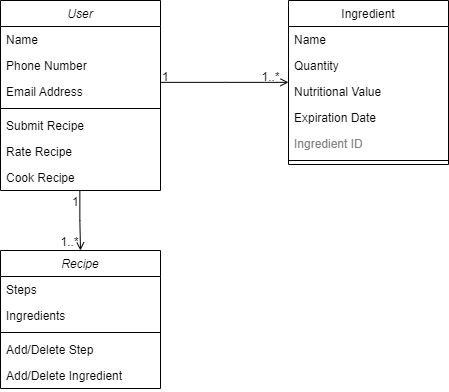

The diagram above was exported from draw.io. Its source (the exported page's mxGraphModel, read from the mxfile embedded in the PNG):
<mxGraphModel dx="1227" dy="621" grid="1" gridSize="10" guides="1" tooltips="1" connect="1" arrows="1" fold="1" page="1" pageScale="1" pageWidth="827" pageHeight="1169" math="0" shadow="0">
  <root>
    <mxCell id="WIyWlLk6GJQsqaUBKTNV-0" />
    <mxCell id="WIyWlLk6GJQsqaUBKTNV-1" parent="WIyWlLk6GJQsqaUBKTNV-0" />
    <mxCell id="zkfFHV4jXpPFQw0GAbJ--0" value="User" style="swimlane;fontStyle=2;align=center;verticalAlign=top;childLayout=stackLayout;horizontal=1;startSize=26;horizontalStack=0;resizeParent=1;resizeLast=0;collapsible=1;marginBottom=0;rounded=0;shadow=0;strokeWidth=1;" parent="WIyWlLk6GJQsqaUBKTNV-1" vertex="1">
      <mxGeometry x="180" y="120" width="160" height="190" as="geometry">
        <mxRectangle x="230" y="140" width="160" height="26" as="alternateBounds" />
      </mxGeometry>
    </mxCell>
    <mxCell id="zkfFHV4jXpPFQw0GAbJ--1" value="Name" style="text;align=left;verticalAlign=top;spacingLeft=4;spacingRight=4;overflow=hidden;rotatable=0;points=[[0,0.5],[1,0.5]];portConstraint=eastwest;" parent="zkfFHV4jXpPFQw0GAbJ--0" vertex="1">
      <mxGeometry y="26" width="160" height="26" as="geometry" />
    </mxCell>
    <mxCell id="zkfFHV4jXpPFQw0GAbJ--2" value="Phone Number" style="text;align=left;verticalAlign=top;spacingLeft=4;spacingRight=4;overflow=hidden;rotatable=0;points=[[0,0.5],[1,0.5]];portConstraint=eastwest;rounded=0;shadow=0;html=0;" parent="zkfFHV4jXpPFQw0GAbJ--0" vertex="1">
      <mxGeometry y="52" width="160" height="26" as="geometry" />
    </mxCell>
    <mxCell id="zkfFHV4jXpPFQw0GAbJ--3" value="Email Address" style="text;align=left;verticalAlign=top;spacingLeft=4;spacingRight=4;overflow=hidden;rotatable=0;points=[[0,0.5],[1,0.5]];portConstraint=eastwest;rounded=0;shadow=0;html=0;" parent="zkfFHV4jXpPFQw0GAbJ--0" vertex="1">
      <mxGeometry y="78" width="160" height="26" as="geometry" />
    </mxCell>
    <mxCell id="zkfFHV4jXpPFQw0GAbJ--4" value="" style="line;html=1;strokeWidth=1;align=left;verticalAlign=middle;spacingTop=-1;spacingLeft=3;spacingRight=3;rotatable=0;labelPosition=right;points=[];portConstraint=eastwest;" parent="zkfFHV4jXpPFQw0GAbJ--0" vertex="1">
      <mxGeometry y="104" width="160" height="8" as="geometry" />
    </mxCell>
    <mxCell id="nnd_5psKC0kYdr0QMip--0" value="Submit Recipe" style="text;align=left;verticalAlign=top;spacingLeft=4;spacingRight=4;overflow=hidden;rotatable=0;points=[[0,0.5],[1,0.5]];portConstraint=eastwest;" vertex="1" parent="zkfFHV4jXpPFQw0GAbJ--0">
      <mxGeometry y="112" width="160" height="26" as="geometry" />
    </mxCell>
    <mxCell id="nnd_5psKC0kYdr0QMip--2" value="Rate Recipe" style="text;align=left;verticalAlign=top;spacingLeft=4;spacingRight=4;overflow=hidden;rotatable=0;points=[[0,0.5],[1,0.5]];portConstraint=eastwest;" vertex="1" parent="zkfFHV4jXpPFQw0GAbJ--0">
      <mxGeometry y="138" width="160" height="26" as="geometry" />
    </mxCell>
    <mxCell id="nnd_5psKC0kYdr0QMip--3" value="Cook Recipe" style="text;align=left;verticalAlign=top;spacingLeft=4;spacingRight=4;overflow=hidden;rotatable=0;points=[[0,0.5],[1,0.5]];portConstraint=eastwest;" vertex="1" parent="zkfFHV4jXpPFQw0GAbJ--0">
      <mxGeometry y="164" width="160" height="26" as="geometry" />
    </mxCell>
    <mxCell id="zkfFHV4jXpPFQw0GAbJ--17" value="Ingredient" style="swimlane;fontStyle=0;align=center;verticalAlign=top;childLayout=stackLayout;horizontal=1;startSize=26;horizontalStack=0;resizeParent=1;resizeLast=0;collapsible=1;marginBottom=0;rounded=0;shadow=0;strokeWidth=1;" parent="WIyWlLk6GJQsqaUBKTNV-1" vertex="1">
      <mxGeometry x="468" y="120" width="160" height="164" as="geometry">
        <mxRectangle x="550" y="140" width="160" height="26" as="alternateBounds" />
      </mxGeometry>
    </mxCell>
    <mxCell id="zkfFHV4jXpPFQw0GAbJ--18" value="Name" style="text;align=left;verticalAlign=top;spacingLeft=4;spacingRight=4;overflow=hidden;rotatable=0;points=[[0,0.5],[1,0.5]];portConstraint=eastwest;" parent="zkfFHV4jXpPFQw0GAbJ--17" vertex="1">
      <mxGeometry y="26" width="160" height="26" as="geometry" />
    </mxCell>
    <mxCell id="zkfFHV4jXpPFQw0GAbJ--19" value="Quantity" style="text;align=left;verticalAlign=top;spacingLeft=4;spacingRight=4;overflow=hidden;rotatable=0;points=[[0,0.5],[1,0.5]];portConstraint=eastwest;rounded=0;shadow=0;html=0;" parent="zkfFHV4jXpPFQw0GAbJ--17" vertex="1">
      <mxGeometry y="52" width="160" height="26" as="geometry" />
    </mxCell>
    <mxCell id="zkfFHV4jXpPFQw0GAbJ--20" value="Nutritional Value" style="text;align=left;verticalAlign=top;spacingLeft=4;spacingRight=4;overflow=hidden;rotatable=0;points=[[0,0.5],[1,0.5]];portConstraint=eastwest;rounded=0;shadow=0;html=0;" parent="zkfFHV4jXpPFQw0GAbJ--17" vertex="1">
      <mxGeometry y="78" width="160" height="26" as="geometry" />
    </mxCell>
    <mxCell id="zkfFHV4jXpPFQw0GAbJ--21" value="Expiration Date" style="text;align=left;verticalAlign=top;spacingLeft=4;spacingRight=4;overflow=hidden;rotatable=0;points=[[0,0.5],[1,0.5]];portConstraint=eastwest;rounded=0;shadow=0;html=0;" parent="zkfFHV4jXpPFQw0GAbJ--17" vertex="1">
      <mxGeometry y="104" width="160" height="26" as="geometry" />
    </mxCell>
    <mxCell id="zkfFHV4jXpPFQw0GAbJ--22" value="Ingredient ID" style="text;align=left;verticalAlign=top;spacingLeft=4;spacingRight=4;overflow=hidden;rotatable=0;points=[[0,0.5],[1,0.5]];portConstraint=eastwest;rounded=0;shadow=0;html=0;fontColor=#858282;" parent="zkfFHV4jXpPFQw0GAbJ--17" vertex="1">
      <mxGeometry y="130" width="160" height="26" as="geometry" />
    </mxCell>
    <mxCell id="zkfFHV4jXpPFQw0GAbJ--23" value="" style="line;html=1;strokeWidth=1;align=left;verticalAlign=middle;spacingTop=-1;spacingLeft=3;spacingRight=3;rotatable=0;labelPosition=right;points=[];portConstraint=eastwest;" parent="zkfFHV4jXpPFQw0GAbJ--17" vertex="1">
      <mxGeometry y="156" width="160" height="8" as="geometry" />
    </mxCell>
    <mxCell id="zkfFHV4jXpPFQw0GAbJ--26" value="" style="endArrow=open;shadow=0;strokeWidth=1;rounded=0;endFill=1;edgeStyle=elbowEdgeStyle;elbow=vertical;" parent="WIyWlLk6GJQsqaUBKTNV-1" source="zkfFHV4jXpPFQw0GAbJ--0" target="zkfFHV4jXpPFQw0GAbJ--17" edge="1">
      <mxGeometry x="0.5" y="41" relative="1" as="geometry">
        <mxPoint x="340" y="192" as="sourcePoint" />
        <mxPoint x="500" y="192" as="targetPoint" />
        <mxPoint x="-40" y="32" as="offset" />
      </mxGeometry>
    </mxCell>
    <mxCell id="zkfFHV4jXpPFQw0GAbJ--27" value="1" style="resizable=0;align=left;verticalAlign=bottom;labelBackgroundColor=none;fontSize=12;" parent="zkfFHV4jXpPFQw0GAbJ--26" connectable="0" vertex="1">
      <mxGeometry x="-1" relative="1" as="geometry">
        <mxPoint y="4" as="offset" />
      </mxGeometry>
    </mxCell>
    <mxCell id="zkfFHV4jXpPFQw0GAbJ--28" value="1..*" style="resizable=0;align=right;verticalAlign=bottom;labelBackgroundColor=none;fontSize=12;" parent="zkfFHV4jXpPFQw0GAbJ--26" connectable="0" vertex="1">
      <mxGeometry x="1" relative="1" as="geometry">
        <mxPoint x="-7" y="4" as="offset" />
      </mxGeometry>
    </mxCell>
    <mxCell id="nnd_5psKC0kYdr0QMip--15" value="Recipe" style="swimlane;fontStyle=2;align=center;verticalAlign=top;childLayout=stackLayout;horizontal=1;startSize=26;horizontalStack=0;resizeParent=1;resizeLast=0;collapsible=1;marginBottom=0;rounded=0;shadow=0;strokeWidth=1;" vertex="1" parent="WIyWlLk6GJQsqaUBKTNV-1">
      <mxGeometry x="180" y="370" width="160" height="138" as="geometry">
        <mxRectangle x="230" y="140" width="160" height="26" as="alternateBounds" />
      </mxGeometry>
    </mxCell>
    <mxCell id="nnd_5psKC0kYdr0QMip--24" value="Steps" style="text;align=left;verticalAlign=top;spacingLeft=4;spacingRight=4;overflow=hidden;rotatable=0;points=[[0,0.5],[1,0.5]];portConstraint=eastwest;" vertex="1" parent="nnd_5psKC0kYdr0QMip--15">
      <mxGeometry y="26" width="160" height="26" as="geometry" />
    </mxCell>
    <mxCell id="nnd_5psKC0kYdr0QMip--16" value="Ingredients" style="text;align=left;verticalAlign=top;spacingLeft=4;spacingRight=4;overflow=hidden;rotatable=0;points=[[0,0.5],[1,0.5]];portConstraint=eastwest;" vertex="1" parent="nnd_5psKC0kYdr0QMip--15">
      <mxGeometry y="52" width="160" height="26" as="geometry" />
    </mxCell>
    <mxCell id="nnd_5psKC0kYdr0QMip--17" value="" style="line;html=1;strokeWidth=1;align=left;verticalAlign=middle;spacingTop=-1;spacingLeft=3;spacingRight=3;rotatable=0;labelPosition=right;points=[];portConstraint=eastwest;" vertex="1" parent="nnd_5psKC0kYdr0QMip--15">
      <mxGeometry y="78" width="160" height="8" as="geometry" />
    </mxCell>
    <mxCell id="nnd_5psKC0kYdr0QMip--18" value="Add/Delete Step" style="text;align=left;verticalAlign=top;spacingLeft=4;spacingRight=4;overflow=hidden;rotatable=0;points=[[0,0.5],[1,0.5]];portConstraint=eastwest;" vertex="1" parent="nnd_5psKC0kYdr0QMip--15">
      <mxGeometry y="86" width="160" height="26" as="geometry" />
    </mxCell>
    <mxCell id="nnd_5psKC0kYdr0QMip--19" value="Add/Delete Ingredient" style="text;align=left;verticalAlign=top;spacingLeft=4;spacingRight=4;overflow=hidden;rotatable=0;points=[[0,0.5],[1,0.5]];portConstraint=eastwest;" vertex="1" parent="nnd_5psKC0kYdr0QMip--15">
      <mxGeometry y="112" width="160" height="26" as="geometry" />
    </mxCell>
    <mxCell id="nnd_5psKC0kYdr0QMip--20" value="" style="endArrow=open;shadow=0;strokeWidth=1;rounded=0;endFill=1;edgeStyle=elbowEdgeStyle;elbow=vertical;entryX=0.5;entryY=0;entryDx=0;entryDy=0;exitX=0.496;exitY=1;exitDx=0;exitDy=0;exitPerimeter=0;" edge="1" parent="WIyWlLk6GJQsqaUBKTNV-1" source="nnd_5psKC0kYdr0QMip--3" target="nnd_5psKC0kYdr0QMip--15">
      <mxGeometry x="0.5" y="41" relative="1" as="geometry">
        <mxPoint x="260" y="500" as="sourcePoint" />
        <mxPoint x="260" y="600" as="targetPoint" />
        <mxPoint x="-40" y="32" as="offset" />
      </mxGeometry>
    </mxCell>
    <mxCell id="nnd_5psKC0kYdr0QMip--21" value="1" style="resizable=0;align=left;verticalAlign=bottom;labelBackgroundColor=none;fontSize=12;" connectable="0" vertex="1" parent="WIyWlLk6GJQsqaUBKTNV-1">
      <mxGeometry x="250" y="329.9988888888889" as="geometry" />
    </mxCell>
    <mxCell id="nnd_5psKC0kYdr0QMip--22" value="1..*" style="resizable=0;align=right;verticalAlign=bottom;labelBackgroundColor=none;fontSize=12;" connectable="0" vertex="1" parent="WIyWlLk6GJQsqaUBKTNV-1">
      <mxGeometry x="259.9955555555559" y="369.9988888888889" as="geometry" />
    </mxCell>
  </root>
</mxGraphModel>